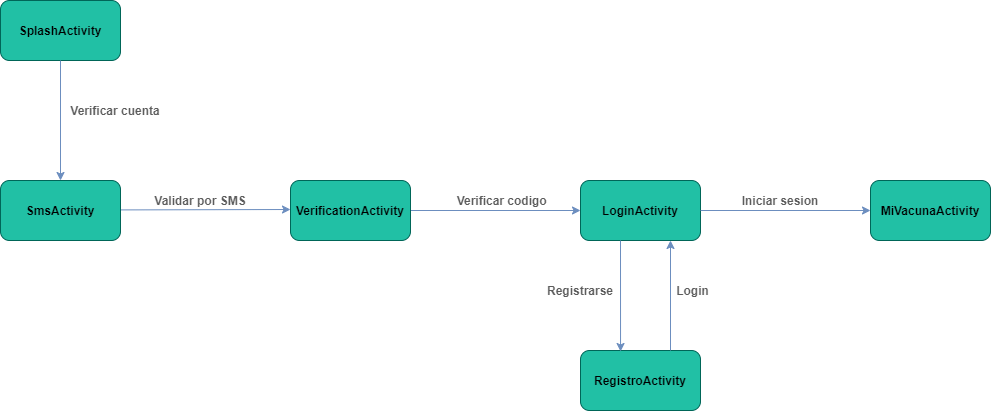

The diagram above was exported from draw.io. Its source (the exported page's mxGraphModel, read from the mxfile embedded in the PNG):
<mxGraphModel dx="1240" dy="561" grid="1" gridSize="10" guides="1" tooltips="1" connect="1" arrows="1" fold="1" page="1" pageScale="1" pageWidth="827" pageHeight="1169" math="0" shadow="0">
  <root>
    <mxCell id="0" />
    <mxCell id="1" parent="0" />
    <mxCell id="MV3aK7D5M0SkaEGtMHFe-2" value="&lt;b&gt;&lt;font color=&quot;#000000&quot;&gt;MiVacuna&lt;/font&gt;&lt;/b&gt;&lt;b&gt;&lt;font color=&quot;#000000&quot;&gt;Activity&lt;/font&gt;&lt;/b&gt;" style="rounded=1;whiteSpace=wrap;html=1;sketch=0;fontColor=#5C5C5C;strokeColor=#006658;fillColor=#21C0A5;" parent="1" vertex="1">
      <mxGeometry x="920" y="470" width="120" height="60" as="geometry" />
    </mxCell>
    <mxCell id="MV3aK7D5M0SkaEGtMHFe-4" value="&lt;b&gt;&lt;font color=&quot;#000000&quot;&gt;Splash&lt;/font&gt;&lt;/b&gt;&lt;b&gt;&lt;font color=&quot;#000000&quot;&gt;Activity&lt;/font&gt;&lt;/b&gt;" style="rounded=1;whiteSpace=wrap;html=1;sketch=0;fontColor=#5C5C5C;strokeColor=#006658;fillColor=#21C0A5;" parent="1" vertex="1">
      <mxGeometry x="50" y="290" width="120" height="60" as="geometry" />
    </mxCell>
    <mxCell id="MV3aK7D5M0SkaEGtMHFe-6" value="" style="endArrow=classic;html=1;fontColor=#5C5C5C;strokeColor=#6c8ebf;fillColor=#dae8fc;entryX=0.5;entryY=0;entryDx=0;entryDy=0;exitX=0.5;exitY=1;exitDx=0;exitDy=0;" parent="1" target="kyBQ_ftaQgKP7s4NIp9Y-2" edge="1" source="MV3aK7D5M0SkaEGtMHFe-4">
      <mxGeometry width="50" height="50" relative="1" as="geometry">
        <mxPoint x="170" y="320" as="sourcePoint" />
        <mxPoint x="340" y="320" as="targetPoint" />
      </mxGeometry>
    </mxCell>
    <mxCell id="MV3aK7D5M0SkaEGtMHFe-7" value="&lt;b&gt;Verificar cuenta&lt;/b&gt;" style="text;html=1;strokeColor=none;fillColor=none;align=center;verticalAlign=middle;whiteSpace=wrap;rounded=0;sketch=0;fontColor=#5C5C5C;" parent="1" vertex="1">
      <mxGeometry x="110" y="390" width="110" height="20" as="geometry" />
    </mxCell>
    <mxCell id="MV3aK7D5M0SkaEGtMHFe-12" value="&lt;b&gt;Login&lt;/b&gt;" style="text;html=1;strokeColor=none;fillColor=none;align=center;verticalAlign=middle;whiteSpace=wrap;rounded=0;sketch=0;fontColor=#5C5C5C;" parent="1" vertex="1">
      <mxGeometry x="695" y="570" width="95" height="20" as="geometry" />
    </mxCell>
    <mxCell id="MV3aK7D5M0SkaEGtMHFe-13" value="" style="endArrow=classic;html=1;fontColor=#5C5C5C;strokeColor=#6c8ebf;fillColor=#dae8fc;exitX=1;exitY=0.5;exitDx=0;exitDy=0;" parent="1" edge="1">
      <mxGeometry width="50" height="50" relative="1" as="geometry">
        <mxPoint x="170" y="499.40999999999997" as="sourcePoint" />
        <mxPoint x="340" y="499" as="targetPoint" />
      </mxGeometry>
    </mxCell>
    <mxCell id="MV3aK7D5M0SkaEGtMHFe-14" value="&lt;b&gt;Validar por SMS&lt;/b&gt;" style="text;html=1;strokeColor=none;fillColor=none;align=center;verticalAlign=middle;whiteSpace=wrap;rounded=0;sketch=0;fontColor=#5C5C5C;" parent="1" vertex="1">
      <mxGeometry x="190" y="480" width="120" height="20" as="geometry" />
    </mxCell>
    <mxCell id="MV3aK7D5M0SkaEGtMHFe-15" value="" style="endArrow=classic;html=1;fontColor=#5C5C5C;strokeColor=#6c8ebf;fillColor=#dae8fc;exitX=1;exitY=0.5;exitDx=0;exitDy=0;entryX=0;entryY=0.5;entryDx=0;entryDy=0;" parent="1" source="kyBQ_ftaQgKP7s4NIp9Y-3" target="kyBQ_ftaQgKP7s4NIp9Y-1" edge="1">
      <mxGeometry width="50" height="50" relative="1" as="geometry">
        <mxPoint x="570" y="190" as="sourcePoint" />
        <mxPoint x="570" y="350" as="targetPoint" />
      </mxGeometry>
    </mxCell>
    <mxCell id="MV3aK7D5M0SkaEGtMHFe-16" value="&lt;b&gt;Verificar codigo&lt;span style=&quot;white-space: pre&quot;&gt;&#09;&lt;/span&gt;&lt;/b&gt;" style="text;html=1;strokeColor=none;fillColor=none;align=center;verticalAlign=middle;whiteSpace=wrap;rounded=0;sketch=0;fontColor=#5C5C5C;" parent="1" vertex="1">
      <mxGeometry x="500" y="480" width="120" height="20" as="geometry" />
    </mxCell>
    <mxCell id="MV3aK7D5M0SkaEGtMHFe-20" value="&lt;b&gt;Iniciar sesion&lt;/b&gt;" style="text;html=1;strokeColor=none;fillColor=none;align=center;verticalAlign=middle;whiteSpace=wrap;rounded=0;sketch=0;fontColor=#5C5C5C;" parent="1" vertex="1">
      <mxGeometry x="770" y="480" width="120" height="20" as="geometry" />
    </mxCell>
    <mxCell id="kyBQ_ftaQgKP7s4NIp9Y-1" value="&lt;b&gt;&lt;font color=&quot;#000000&quot;&gt;Login&lt;/font&gt;&lt;/b&gt;&lt;b&gt;&lt;font color=&quot;#000000&quot;&gt;Activity&lt;/font&gt;&lt;/b&gt;" style="rounded=1;whiteSpace=wrap;html=1;sketch=0;fontColor=#5C5C5C;strokeColor=#006658;fillColor=#21C0A5;" vertex="1" parent="1">
      <mxGeometry x="630" y="470" width="120" height="60" as="geometry" />
    </mxCell>
    <mxCell id="kyBQ_ftaQgKP7s4NIp9Y-2" value="&lt;b&gt;&lt;font color=&quot;#000000&quot;&gt;Sms&lt;/font&gt;&lt;/b&gt;&lt;b&gt;&lt;font color=&quot;#000000&quot;&gt;Activity&lt;/font&gt;&lt;/b&gt;" style="rounded=1;whiteSpace=wrap;html=1;sketch=0;fontColor=#5C5C5C;strokeColor=#006658;fillColor=#21C0A5;" vertex="1" parent="1">
      <mxGeometry x="50" y="470" width="120" height="60" as="geometry" />
    </mxCell>
    <mxCell id="kyBQ_ftaQgKP7s4NIp9Y-3" value="&lt;b&gt;&lt;font color=&quot;#000000&quot;&gt;Verification&lt;/font&gt;&lt;/b&gt;&lt;b&gt;&lt;font color=&quot;#000000&quot;&gt;Activity&lt;/font&gt;&lt;/b&gt;" style="rounded=1;whiteSpace=wrap;html=1;sketch=0;fontColor=#5C5C5C;strokeColor=#006658;fillColor=#21C0A5;" vertex="1" parent="1">
      <mxGeometry x="340" y="470" width="120" height="60" as="geometry" />
    </mxCell>
    <mxCell id="kyBQ_ftaQgKP7s4NIp9Y-4" value="&lt;b&gt;&lt;font color=&quot;#000000&quot;&gt;Registro&lt;/font&gt;&lt;/b&gt;&lt;b&gt;&lt;font color=&quot;#000000&quot;&gt;Activity&lt;/font&gt;&lt;/b&gt;" style="rounded=1;whiteSpace=wrap;html=1;sketch=0;fontColor=#5C5C5C;strokeColor=#006658;fillColor=#21C0A5;" vertex="1" parent="1">
      <mxGeometry x="630" y="640" width="120" height="60" as="geometry" />
    </mxCell>
    <mxCell id="kyBQ_ftaQgKP7s4NIp9Y-8" value="" style="endArrow=classic;html=1;fontColor=#5C5C5C;strokeColor=#6c8ebf;fillColor=#dae8fc;exitX=0.75;exitY=0;exitDx=0;exitDy=0;entryX=0.75;entryY=1;entryDx=0;entryDy=0;" edge="1" parent="1" source="kyBQ_ftaQgKP7s4NIp9Y-4" target="kyBQ_ftaQgKP7s4NIp9Y-1">
      <mxGeometry width="50" height="50" relative="1" as="geometry">
        <mxPoint x="700" y="580" as="sourcePoint" />
        <mxPoint x="770" y="569" as="targetPoint" />
      </mxGeometry>
    </mxCell>
    <mxCell id="kyBQ_ftaQgKP7s4NIp9Y-9" value="&lt;b&gt;Registrarse&lt;/b&gt;" style="text;html=1;strokeColor=none;fillColor=none;align=center;verticalAlign=middle;whiteSpace=wrap;rounded=0;sketch=0;fontColor=#5C5C5C;" vertex="1" parent="1">
      <mxGeometry x="610" y="570" width="40" height="20" as="geometry" />
    </mxCell>
    <mxCell id="kyBQ_ftaQgKP7s4NIp9Y-13" value="" style="endArrow=classic;html=1;fontColor=#5C5C5C;strokeColor=#6c8ebf;fillColor=#dae8fc;entryX=0.167;entryY=0;entryDx=0;entryDy=0;entryPerimeter=0;" edge="1" parent="1">
      <mxGeometry width="50" height="50" relative="1" as="geometry">
        <mxPoint x="670" y="530" as="sourcePoint" />
        <mxPoint x="670.04" y="641" as="targetPoint" />
      </mxGeometry>
    </mxCell>
    <mxCell id="kyBQ_ftaQgKP7s4NIp9Y-15" value="" style="endArrow=classic;html=1;fontColor=#5C5C5C;strokeColor=#6c8ebf;fillColor=#dae8fc;exitX=1;exitY=0.5;exitDx=0;exitDy=0;entryX=0;entryY=0.5;entryDx=0;entryDy=0;" edge="1" parent="1">
      <mxGeometry width="50" height="50" relative="1" as="geometry">
        <mxPoint x="750" y="500" as="sourcePoint" />
        <mxPoint x="920" y="500" as="targetPoint" />
      </mxGeometry>
    </mxCell>
    <mxCell id="kyBQ_ftaQgKP7s4NIp9Y-16" style="edgeStyle=orthogonalEdgeStyle;rounded=0;orthogonalLoop=1;jettySize=auto;html=1;exitX=0.5;exitY=1;exitDx=0;exitDy=0;" edge="1" parent="1" source="MV3aK7D5M0SkaEGtMHFe-12" target="MV3aK7D5M0SkaEGtMHFe-12">
      <mxGeometry relative="1" as="geometry" />
    </mxCell>
  </root>
</mxGraphModel>